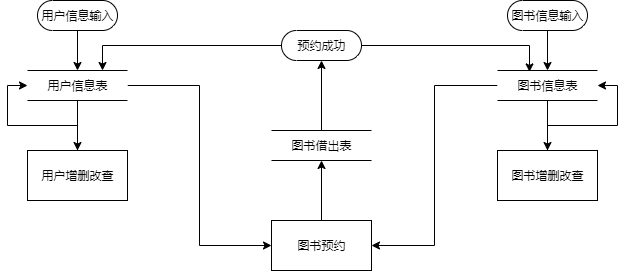

The diagram above was exported from draw.io. Its source (the exported page's mxGraphModel, read from the mxfile embedded in the PNG):
<mxGraphModel dx="1038" dy="547" grid="1" gridSize="10" guides="1" tooltips="1" connect="1" arrows="1" fold="1" page="1" pageScale="1" pageWidth="827" pageHeight="1169" math="0" shadow="0">
  <root>
    <mxCell id="0" />
    <mxCell id="1" parent="0" />
    <mxCell id="hBnYu5TaOYZ6pD1A0hxv-20" style="edgeStyle=orthogonalEdgeStyle;rounded=0;orthogonalLoop=1;jettySize=auto;html=1;entryX=0;entryY=0.5;entryDx=0;entryDy=0;" edge="1" parent="1" source="hBnYu5TaOYZ6pD1A0hxv-8" target="hBnYu5TaOYZ6pD1A0hxv-19">
      <mxGeometry relative="1" as="geometry">
        <Array as="points">
          <mxPoint x="292" y="135" />
          <mxPoint x="292" y="295" />
        </Array>
      </mxGeometry>
    </mxCell>
    <mxCell id="hBnYu5TaOYZ6pD1A0hxv-7" style="edgeStyle=orthogonalEdgeStyle;rounded=0;orthogonalLoop=1;jettySize=auto;html=1;" edge="1" parent="1" source="hBnYu5TaOYZ6pD1A0hxv-6">
      <mxGeometry relative="1" as="geometry">
        <mxPoint x="170" y="120" as="targetPoint" />
      </mxGeometry>
    </mxCell>
    <mxCell id="hBnYu5TaOYZ6pD1A0hxv-6" value="用户信息输入" style="html=1;dashed=0;whitespace=wrap;shape=mxgraph.dfd.start" vertex="1" parent="1">
      <mxGeometry x="130" y="50" width="80" height="30" as="geometry" />
    </mxCell>
    <mxCell id="hBnYu5TaOYZ6pD1A0hxv-14" style="edgeStyle=orthogonalEdgeStyle;rounded=0;orthogonalLoop=1;jettySize=auto;html=1;entryX=0.5;entryY=0;entryDx=0;entryDy=0;" edge="1" parent="1" source="hBnYu5TaOYZ6pD1A0hxv-8" target="hBnYu5TaOYZ6pD1A0hxv-13">
      <mxGeometry relative="1" as="geometry" />
    </mxCell>
    <mxCell id="hBnYu5TaOYZ6pD1A0hxv-8" value="用户信息表" style="html=1;dashed=0;whitespace=wrap;shape=partialRectangle;right=0;left=0;" vertex="1" parent="1">
      <mxGeometry x="120" y="120" width="100" height="30" as="geometry" />
    </mxCell>
    <mxCell id="hBnYu5TaOYZ6pD1A0hxv-12" style="edgeStyle=orthogonalEdgeStyle;rounded=0;orthogonalLoop=1;jettySize=auto;html=1;entryX=0.5;entryY=0;entryDx=0;entryDy=0;" edge="1" parent="1" source="hBnYu5TaOYZ6pD1A0hxv-9" target="hBnYu5TaOYZ6pD1A0hxv-11">
      <mxGeometry relative="1" as="geometry" />
    </mxCell>
    <mxCell id="hBnYu5TaOYZ6pD1A0hxv-9" value="图书信息输入" style="html=1;dashed=0;whitespace=wrap;shape=mxgraph.dfd.start" vertex="1" parent="1">
      <mxGeometry x="600" y="50" width="80" height="30" as="geometry" />
    </mxCell>
    <mxCell id="hBnYu5TaOYZ6pD1A0hxv-17" style="edgeStyle=orthogonalEdgeStyle;rounded=0;orthogonalLoop=1;jettySize=auto;html=1;entryX=0.5;entryY=0;entryDx=0;entryDy=0;" edge="1" parent="1" source="hBnYu5TaOYZ6pD1A0hxv-11" target="hBnYu5TaOYZ6pD1A0hxv-16">
      <mxGeometry relative="1" as="geometry" />
    </mxCell>
    <mxCell id="hBnYu5TaOYZ6pD1A0hxv-21" style="edgeStyle=orthogonalEdgeStyle;rounded=0;orthogonalLoop=1;jettySize=auto;html=1;entryX=1;entryY=0.5;entryDx=0;entryDy=0;" edge="1" parent="1" source="hBnYu5TaOYZ6pD1A0hxv-11" target="hBnYu5TaOYZ6pD1A0hxv-19">
      <mxGeometry relative="1" as="geometry" />
    </mxCell>
    <mxCell id="hBnYu5TaOYZ6pD1A0hxv-11" value="图书信息表" style="html=1;dashed=0;whitespace=wrap;shape=partialRectangle;right=0;left=0;" vertex="1" parent="1">
      <mxGeometry x="590" y="120" width="100" height="30" as="geometry" />
    </mxCell>
    <mxCell id="hBnYu5TaOYZ6pD1A0hxv-15" style="edgeStyle=orthogonalEdgeStyle;rounded=0;orthogonalLoop=1;jettySize=auto;html=1;entryX=0;entryY=0.5;entryDx=0;entryDy=0;" edge="1" parent="1" source="hBnYu5TaOYZ6pD1A0hxv-13" target="hBnYu5TaOYZ6pD1A0hxv-8">
      <mxGeometry relative="1" as="geometry" />
    </mxCell>
    <mxCell id="hBnYu5TaOYZ6pD1A0hxv-13" value="用户增删改查" style="html=1;dashed=0;whitespace=wrap;" vertex="1" parent="1">
      <mxGeometry x="120" y="200" width="100" height="50" as="geometry" />
    </mxCell>
    <mxCell id="hBnYu5TaOYZ6pD1A0hxv-18" style="edgeStyle=orthogonalEdgeStyle;rounded=0;orthogonalLoop=1;jettySize=auto;html=1;entryX=1;entryY=0.5;entryDx=0;entryDy=0;" edge="1" parent="1" source="hBnYu5TaOYZ6pD1A0hxv-16" target="hBnYu5TaOYZ6pD1A0hxv-11">
      <mxGeometry relative="1" as="geometry" />
    </mxCell>
    <mxCell id="hBnYu5TaOYZ6pD1A0hxv-16" value="图书增删改查" style="html=1;dashed=0;whitespace=wrap;" vertex="1" parent="1">
      <mxGeometry x="590" y="200" width="100" height="50" as="geometry" />
    </mxCell>
    <mxCell id="hBnYu5TaOYZ6pD1A0hxv-22" style="edgeStyle=orthogonalEdgeStyle;rounded=0;orthogonalLoop=1;jettySize=auto;html=1;" edge="1" parent="1" source="hBnYu5TaOYZ6pD1A0hxv-19">
      <mxGeometry relative="1" as="geometry">
        <mxPoint x="414" y="210" as="targetPoint" />
      </mxGeometry>
    </mxCell>
    <mxCell id="hBnYu5TaOYZ6pD1A0hxv-19" value="图书预约" style="html=1;dashed=0;whitespace=wrap;" vertex="1" parent="1">
      <mxGeometry x="364" y="270" width="100" height="50" as="geometry" />
    </mxCell>
    <mxCell id="hBnYu5TaOYZ6pD1A0hxv-26" style="edgeStyle=orthogonalEdgeStyle;rounded=0;orthogonalLoop=1;jettySize=auto;html=1;entryX=0.5;entryY=0.5;entryDx=0;entryDy=15;entryPerimeter=0;" edge="1" parent="1" source="hBnYu5TaOYZ6pD1A0hxv-23" target="hBnYu5TaOYZ6pD1A0hxv-27">
      <mxGeometry relative="1" as="geometry">
        <mxPoint x="414" y="120" as="targetPoint" />
      </mxGeometry>
    </mxCell>
    <mxCell id="hBnYu5TaOYZ6pD1A0hxv-23" value="图书借出表" style="html=1;dashed=0;whitespace=wrap;shape=partialRectangle;right=0;left=0;" vertex="1" parent="1">
      <mxGeometry x="364" y="180" width="100" height="30" as="geometry" />
    </mxCell>
    <mxCell id="hBnYu5TaOYZ6pD1A0hxv-28" style="edgeStyle=orthogonalEdgeStyle;rounded=0;orthogonalLoop=1;jettySize=auto;html=1;entryX=0.75;entryY=0;entryDx=0;entryDy=0;" edge="1" parent="1" source="hBnYu5TaOYZ6pD1A0hxv-27" target="hBnYu5TaOYZ6pD1A0hxv-8">
      <mxGeometry relative="1" as="geometry" />
    </mxCell>
    <mxCell id="hBnYu5TaOYZ6pD1A0hxv-29" style="edgeStyle=orthogonalEdgeStyle;rounded=0;orthogonalLoop=1;jettySize=auto;html=1;entryX=0.32;entryY=0.047;entryDx=0;entryDy=0;entryPerimeter=0;" edge="1" parent="1" source="hBnYu5TaOYZ6pD1A0hxv-27" target="hBnYu5TaOYZ6pD1A0hxv-11">
      <mxGeometry relative="1" as="geometry" />
    </mxCell>
    <mxCell id="hBnYu5TaOYZ6pD1A0hxv-27" value="预约成功" style="html=1;dashed=0;whitespace=wrap;shape=mxgraph.dfd.start" vertex="1" parent="1">
      <mxGeometry x="374" y="80" width="80" height="30" as="geometry" />
    </mxCell>
  </root>
</mxGraphModel>